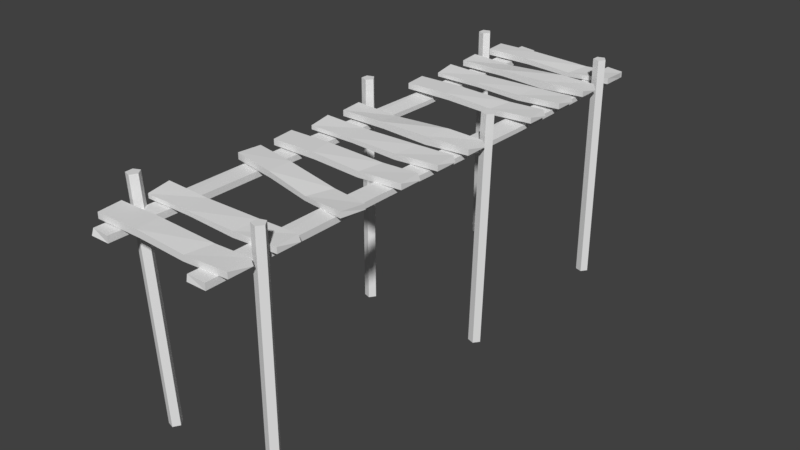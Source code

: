 # Source: jetty.blend  (saved by Blender 2.79.0; exported with 4.5.12 LTS)
import bpy
from mathutils import Matrix  # noqa: F401  (used for matrix-valued properties, if any)

bpy.ops.wm.read_factory_settings(use_empty=True)
scene = bpy.context.scene
scene.name = 'Scene'

# ---- collections
col_collection_1 = bpy.data.collections.new('Collection 1'); scene.collection.children.link(col_collection_1)

# ---- materials (node trees are filled in below, after node groups)
mat_lowpoly = bpy.data.materials.new('lowpoly')
mat_lowpoly.alpha_threshold = 0.0
mat_lowpoly.use_transparent_shadow = False
mat_lowpoly.roughness = 0.5

# ---- material node trees

# ---- world
world_world = bpy.data.worlds.new('World'); scene.world = world_world
world_world.color = (0.05088, 0.05088, 0.05088)
world_world.use_sun_shadow = False
world_world.sun_shadow_jitter_overblur = 0.0
world_world.cycles.sampling_method = 'MANUAL'

# ---- meshes
me_jetty1 = bpy.data.meshes.new('jetty1')
me_jetty1.from_pydata([(-1.201, -1.025, -0.7707), (-1.123, -1.025, -0.6635), (-1.236, -1.025, -0.6635), (-1.201, -1.025, -0.7707), (-1.201, 3.143, -0.7707), (-1.123, 3.143, -0.6635), (-1.123, -1.025, -0.6635), (-1.201, 3.143, -0.7707), (-1.236, 3.143, -0.6635), (-1.123, 3.143, -0.6635), (-1.327, -1.025, -0.7298), (-1.327, -1.025, -0.7298), (-1.327, 3.143, -0.7298), (-1.327, 3.143, -0.7298), (-1.327, -1.025, -0.5973), (-1.327, -1.025, -0.5973), (-1.327, 3.143, -0.5973), (-1.327, 3.143, -0.5973), (-1.201, -1.025, -0.5563), (-1.201, -1.025, -0.5563), (-1.201, 3.143, -0.5563), (-1.201, 3.143, -0.5563), (1.148, -1.024, -0.7643), (1.226, -1.026, -0.6576), (1.114, -1.023, -0.6569), (1.148, -1.024, -0.7643), (1.243, 3.143, -0.7769), (1.322, 3.142, -0.6701), (1.226, -1.026, -0.6576), (1.243, 3.143, -0.7769), (1.209, 3.144, -0.6695), (1.322, 3.142, -0.6701), (1.022, -1.021, -0.7226), (1.022, -1.021, -0.7226), (1.117, 3.146, -0.7352), (1.117, 3.146, -0.7352), (1.023, -1.021, -0.5901), (1.023, -1.021, -0.5901), (1.118, 3.146, -0.6027), (1.118, 3.146, -0.6027), (1.149, -1.024, -0.55), (1.149, -1.024, -0.55), (1.244, 3.144, -0.5625), (1.244, 3.144, -0.5625), (-1.201, -1.025, -4.068), (-1.123, -1.025, -3.961), (-1.236, -1.025, -3.961), (-1.201, -1.025, -4.068), (-1.201, 3.143, -4.068), (-1.123, 3.143, -3.961), (-1.123, -1.025, -3.961), (-1.201, 3.143, -4.068), (-1.236, 3.143, -3.961), (-1.123, 3.143, -3.961), (-1.327, -1.025, -4.028), (-1.327, -1.025, -4.028), (-1.327, 3.143, -4.028), (-1.327, 3.143, -4.028), (-1.327, -1.025, -3.895), (-1.327, -1.025, -3.895), (-1.327, 3.143, -3.895), (-1.327, 3.143, -3.895), (-1.201, -1.025, -3.854), (-1.201, -1.025, -3.854), (-1.201, 3.143, -3.854), (-1.201, 3.143, -3.854), (1.249, -1.025, -4.068), (1.327, -1.025, -3.961), (1.214, -1.025, -3.961), (1.249, -1.025, -4.068), (1.249, 3.143, -4.068), (1.327, 3.143, -3.961), (1.327, -1.025, -3.961), (1.249, 3.143, -4.068), (1.214, 3.143, -3.961), (1.327, 3.143, -3.961), (1.123, -1.025, -4.028), (1.123, -1.025, -4.028), (1.123, 3.143, -4.028), (1.123, 3.143, -4.028), (1.123, -1.025, -3.895), (1.123, -1.025, -3.895), (1.123, 3.143, -3.895), (1.123, 3.143, -3.895), (1.249, -1.025, -3.854), (1.249, -1.025, -3.854), (1.249, 3.143, -3.854), (1.249, 3.143, -3.854), (-0.9573, -1.011, 4.022), (-0.8777, -1.009, 4.128), (-0.9903, -1.015, 4.13), (-0.9573, -1.011, 4.022), (-1.159, 3.152, 4.113), (-1.08, 3.153, 4.218), (-0.8777, -1.009, 4.128), (-1.159, 3.152, 4.113), (-1.192, 3.148, 4.22), (-1.08, 3.153, 4.218), (-1.082, -1.018, 4.065), (-1.082, -1.018, 4.065), (-1.284, 3.145, 4.155), (-1.284, 3.145, 4.155), (-1.08, -1.021, 4.197), (-1.08, -1.021, 4.197), (-1.282, 3.142, 4.288), (-1.282, 3.142, 4.288), (-0.9537, -1.015, 4.236), (-0.9537, -1.015, 4.236), (-1.156, 3.147, 4.327), (-1.156, 3.147, 4.327), (1.249, -1.025, 4.07), (1.327, -1.025, 4.177), (1.214, -1.025, 4.177), (1.249, -1.025, 4.07), (1.249, 3.143, 4.07), (1.327, 3.143, 4.177), (1.327, -1.025, 4.177), (1.249, 3.143, 4.07), (1.214, 3.143, 4.177), (1.327, 3.143, 4.177), (1.123, -1.025, 4.111), (1.123, -1.025, 4.111), (1.123, 3.143, 4.111), (1.123, 3.143, 4.111), (1.123, -1.025, 4.243), (1.123, -1.025, 4.243), (1.123, 3.143, 4.243), (1.123, 3.143, 4.243), (1.249, -1.025, 4.284), (1.249, -1.025, 4.284), (1.249, 3.143, 4.284), (1.249, 3.143, 4.284), (-0.7808, 2.473, -1.707), (-0.7808, 2.516, -4.967), (-0.7808, 2.62, -4.967), (-0.7808, 2.55, -1.793), (-1.13, 2.516, -4.967), (-1.113, 2.62, -5.034), (-1.13, 2.516, 1.877), (-1.13, 2.516, 5.034), (-1.13, 2.62, 4.997), (-1.13, 2.623, 2.072), (-0.7808, 2.516, 5.034), (-0.7808, 2.631, 5.034), (-1.13, 2.58, -2.207), (-0.7808, 2.516, 1.621), (-0.7808, 2.618, 1.816), (-1.13, 2.492, -2.121), (1.127, 2.473, -1.707), (1.127, 2.516, -4.967), (1.127, 2.62, -4.967), (1.127, 2.55, -1.793), (0.7782, 2.516, -4.967), (0.7947, 2.62, -5.034), (0.7782, 2.516, 1.877), (0.7782, 2.516, 5.034), (0.7782, 2.62, 5.016), (0.7782, 2.623, 2.072), (1.127, 2.516, 5.034), (1.127, 2.631, 5.034), (0.7782, 2.58, -2.207), (1.127, 2.516, 1.621), (1.127, 2.618, 1.816), (0.7782, 2.492, -2.121), (0.4636, 2.597, -4.163), (1.296, 2.641, -4.163), (1.296, 2.745, -4.163), (0.4856, 2.674, -4.163), (1.296, 2.641, -4.595), (1.313, 2.745, -4.574), (-0.4516, 2.641, -4.595), (-1.258, 2.641, -4.595), (-1.305, 2.745, -4.595), (-0.5015, 2.747, -4.595), (-1.258, 2.641, -4.163), (-1.258, 2.756, -4.163), (0.5912, 2.704, -4.595), (-0.3862, 2.641, -4.163), (-0.436, 2.742, -4.163), (0.5692, 2.617, -4.595), (0.4636, 2.597, -3.328), (1.296, 2.641, -3.328), (1.296, 2.745, -3.328), (0.4856, 2.745, -3.328), (1.296, 2.641, -3.76), (1.249, 2.745, -3.76), (-0.4516, 2.591, -3.76), (-1.258, 2.641, -3.76), (-1.305, 2.745, -3.76), (-0.5015, 2.705, -3.76), (-1.258, 2.641, -3.328), (-1.258, 2.745, -3.328), (0.5912, 2.765, -3.76), (-0.3862, 2.641, -3.328), (-0.436, 2.754, -3.328), (0.5692, 2.661, -3.76), (0.4636, 2.597, -2.578), (1.296, 2.641, -2.578), (1.296, 2.745, -2.578), (0.4856, 2.701, -2.578), (1.296, 2.641, -3.01), (1.249, 2.745, -3.01), (-0.4516, 2.641, -3.01), (-1.258, 2.641, -3.01), (-1.305, 2.745, -3.01), (-0.5015, 2.716, -3.01), (-1.258, 2.641, -2.578), (-1.258, 2.71, -2.578), (0.5912, 2.73, -3.01), (-0.3862, 2.641, -2.578), (-0.436, 2.711, -2.578), (0.5692, 2.617, -3.01), (0.4636, 2.597, -1.743), (1.296, 2.641, -1.743), (1.296, 2.745, -1.743), (0.4856, 2.701, -1.743), (1.296, 2.641, -2.175), (1.249, 2.745, -2.175), (-0.4516, 2.641, -2.175), (-1.258, 2.641, -2.175), (-1.305, 2.745, -2.175), (-0.5015, 2.754, -2.175), (-1.258, 2.641, -1.743), (-1.258, 2.745, -1.743), (0.5912, 2.72, -2.175), (-0.3862, 2.641, -1.743), (-0.436, 2.754, -1.743), (0.5692, 2.617, -2.175), (0.4636, 2.597, 3.979), (1.296, 2.641, 3.979), (1.296, 2.745, 3.979), (0.4856, 2.701, 3.979), (1.296, 2.641, 3.547), (1.249, 2.745, 3.547), (-0.4516, 2.641, 3.547), (-1.258, 2.641, 3.547), (-1.305, 2.745, 3.547), (-0.5015, 2.716, 3.547), (-1.258, 2.641, 3.979), (-1.258, 2.71, 3.979), (0.5912, 2.73, 3.547), (-0.3862, 2.641, 3.979), (-0.436, 2.711, 3.979), (0.5692, 2.617, 3.547), (0.4636, 2.597, -0.05801), (1.296, 2.641, -0.05801), (1.296, 2.745, -0.05801), (0.4856, 2.745, -0.05801), (1.296, 2.641, -0.4898), (1.249, 2.745, -0.4898), (-0.4516, 2.591, -0.4898), (-1.258, 2.641, -0.4898), (-1.305, 2.745, -0.4898), (-0.5015, 2.705, -0.4898), (-1.258, 2.641, -0.05801), (-1.258, 2.745, -0.05801), (0.5912, 2.765, -0.4898), (-0.3862, 2.641, -0.05801), (-0.436, 2.754, -0.05801), (0.5692, 2.661, -0.4898), (0.4636, 2.597, 0.6917), (1.296, 2.641, 0.6917), (1.296, 2.745, 0.6917), (0.4856, 2.701, 0.6917), (1.296, 2.641, 0.2599), (1.249, 2.745, 0.2599), (-0.4516, 2.641, 0.2599), (-1.258, 2.641, 0.2599), (-1.305, 2.745, 0.2599), (-0.5015, 2.716, 0.2599), (-1.258, 2.641, 0.6917), (-1.258, 2.71, 0.6917), (0.5912, 2.73, 0.2599), (-0.3862, 2.641, 0.6917), (-0.436, 2.711, 0.6917), (0.5692, 2.617, 0.2599), (0.4636, 2.597, 1.527), (1.296, 2.641, 1.527), (1.296, 2.745, 1.527), (0.4856, 2.701, 1.527), (1.296, 2.641, 1.095), (1.249, 2.745, 1.095), (-0.4516, 2.641, 1.095), (-1.258, 2.641, 1.095), (-1.305, 2.745, 1.095), (-0.5015, 2.754, 1.095), (-1.258, 2.641, 1.527), (-1.258, 2.745, 1.527), (0.5912, 2.72, 1.095), (-0.3862, 2.641, 1.527), (-0.436, 2.754, 1.527), (0.5692, 2.617, 1.095), (0.4151, 2.597, 2.577), (1.233, 2.641, 2.733), (1.233, 2.745, 2.733), (0.4367, 2.674, 2.581), (1.314, 2.641, 2.309), (1.327, 2.745, 2.332), (-0.4032, 2.641, 1.982), (-1.195, 2.641, 1.831), (-1.242, 2.745, 1.822), (-0.4521, 2.747, 1.973), (-1.276, 2.641, 2.255), (-1.276, 2.756, 2.255), (0.6212, 2.704, 2.177), (-0.4197, 2.641, 2.418), (-0.4686, 2.742, 2.409), (0.5996, 2.617, 2.173), (0.4636, 2.597, 4.814), (1.296, 2.641, 4.814), (1.296, 2.745, 4.814), (0.4856, 2.701, 4.814), (1.296, 2.641, 4.383), (1.249, 2.745, 4.383), (-0.4516, 2.641, 4.383), (-1.258, 2.641, 4.383), (-1.305, 2.745, 4.383), (-0.5015, 2.754, 4.383), (-1.258, 2.641, 4.814), (-1.258, 2.745, 4.814), (0.5912, 2.72, 4.383), (-0.3862, 2.641, 4.814), (-0.436, 2.754, 4.814), (0.5692, 2.617, 4.383)], [], [(0, 1, 2), (3, 4, 5, 6), (7, 8, 9), (10, 0, 2), (11, 12, 4, 3), (13, 8, 7), (14, 10, 2), (15, 16, 12, 11), (17, 8, 13), (18, 14, 2), (19, 20, 16, 15), (21, 8, 17), (1, 18, 2), (6, 5, 20, 19), (9, 8, 21), (22, 23, 24), (25, 26, 27, 28), (29, 30, 31), (32, 22, 24), (33, 34, 26, 25), (35, 30, 29), (36, 32, 24), (37, 38, 34, 33), (39, 30, 35), (40, 36, 24), (41, 42, 38, 37), (43, 30, 39), (23, 40, 24), (28, 27, 42, 41), (31, 30, 43), (44, 45, 46), (47, 48, 49, 50), (51, 52, 53), (54, 44, 46), (55, 56, 48, 47), (57, 52, 51), (58, 54, 46), (59, 60, 56, 55), (61, 52, 57), (62, 58, 46), (63, 64, 60, 59), (65, 52, 61), (45, 62, 46), (50, 49, 64, 63), (53, 52, 65), (66, 67, 68), (69, 70, 71, 72), (73, 74, 75), (76, 66, 68), (77, 78, 70, 69), (79, 74, 73), (80, 76, 68), (81, 82, 78, 77), (83, 74, 79), (84, 80, 68), (85, 86, 82, 81), (87, 74, 83), (67, 84, 68), (72, 71, 86, 85), (75, 74, 87), (88, 89, 90), (91, 92, 93, 94), (95, 96, 97), (98, 88, 90), (99, 100, 92, 91), (101, 96, 95), (102, 98, 90), (103, 104, 100, 99), (105, 96, 101), (106, 102, 90), (107, 108, 104, 103), (109, 96, 105), (89, 106, 90), (94, 93, 108, 107), (97, 96, 109), (110, 111, 112), (113, 114, 115, 116), (117, 118, 119), (120, 110, 112), (121, 122, 114, 113), (123, 118, 117), (124, 120, 112), (125, 126, 122, 121), (127, 118, 123), (128, 124, 112), (129, 130, 126, 125), (131, 118, 127), (111, 128, 112), (116, 115, 130, 129), (119, 118, 131), (132, 133, 134, 135), (136, 137, 134, 133), (138, 139, 140, 141), (142, 143, 140, 139), (135, 134, 137, 144), (138, 145, 142, 139), (146, 143, 142, 145), (141, 144, 147, 138), (141, 140, 143, 146), (138, 147, 132, 145), (135, 146, 145, 132), (144, 141, 146, 135), (144, 137, 136, 147), (147, 136, 133, 132), (148, 149, 150, 151), (152, 153, 150, 149), (154, 155, 156, 157), (158, 159, 156, 155), (151, 150, 153, 160), (154, 161, 158, 155), (162, 159, 158, 161), (157, 160, 163, 154), (157, 156, 159, 162), (154, 163, 148, 161), (151, 162, 161, 148), (160, 157, 162, 151), (160, 153, 152, 163), (163, 152, 149, 148), (164, 165, 166, 167), (168, 169, 166, 165), (170, 171, 172, 173), (174, 175, 172, 171), (167, 166, 169, 176), (170, 177, 174, 171), (178, 175, 174, 177), (173, 176, 179, 170), (173, 172, 175, 178), (170, 179, 164, 177), (167, 178, 177, 164), (176, 173, 178, 167), (176, 169, 168, 179), (179, 168, 165, 164), (180, 181, 182, 183), (184, 185, 182, 181), (186, 187, 188, 189), (190, 191, 188, 187), (183, 182, 185, 192), (186, 193, 190, 187), (194, 191, 190, 193), (189, 192, 195, 186), (189, 188, 191, 194), (186, 195, 180, 193), (183, 194, 193, 180), (192, 189, 194, 183), (192, 185, 184, 195), (195, 184, 181, 180), (196, 197, 198, 199), (200, 201, 198, 197), (202, 203, 204, 205), (206, 207, 204, 203), (199, 198, 201, 208), (202, 209, 206, 203), (210, 207, 206, 209), (205, 208, 211, 202), (205, 204, 207, 210), (202, 211, 196, 209), (199, 210, 209, 196), (208, 205, 210, 199), (208, 201, 200, 211), (211, 200, 197, 196), (212, 213, 214, 215), (216, 217, 214, 213), (218, 219, 220, 221), (222, 223, 220, 219), (215, 214, 217, 224), (218, 225, 222, 219), (226, 223, 222, 225), (221, 224, 227, 218), (221, 220, 223, 226), (218, 227, 212, 225), (215, 226, 225, 212), (224, 221, 226, 215), (224, 217, 216, 227), (227, 216, 213, 212), (228, 229, 230, 231), (232, 233, 230, 229), (234, 235, 236, 237), (238, 239, 236, 235), (231, 230, 233, 240), (234, 241, 238, 235), (242, 239, 238, 241), (237, 240, 243, 234), (237, 236, 239, 242), (234, 243, 228, 241), (231, 242, 241, 228), (240, 237, 242, 231), (240, 233, 232, 243), (243, 232, 229, 228), (244, 245, 246, 247), (248, 249, 246, 245), (250, 251, 252, 253), (254, 255, 252, 251), (247, 246, 249, 256), (250, 257, 254, 251), (258, 255, 254, 257), (253, 256, 259, 250), (253, 252, 255, 258), (250, 259, 244, 257), (247, 258, 257, 244), (256, 253, 258, 247), (256, 249, 248, 259), (259, 248, 245, 244), (260, 261, 262, 263), (264, 265, 262, 261), (266, 267, 268, 269), (270, 271, 268, 267), (263, 262, 265, 272), (266, 273, 270, 267), (274, 271, 270, 273), (269, 272, 275, 266), (269, 268, 271, 274), (266, 275, 260, 273), (263, 274, 273, 260), (272, 269, 274, 263), (272, 265, 264, 275), (275, 264, 261, 260), (276, 277, 278, 279), (280, 281, 278, 277), (282, 283, 284, 285), (286, 287, 284, 283), (279, 278, 281, 288), (282, 289, 286, 283), (290, 287, 286, 289), (285, 288, 291, 282), (285, 284, 287, 290), (282, 291, 276, 289), (279, 290, 289, 276), (288, 285, 290, 279), (288, 281, 280, 291), (291, 280, 277, 276), (292, 293, 294, 295), (296, 297, 294, 293), (298, 299, 300, 301), (302, 303, 300, 299), (295, 294, 297, 304), (298, 305, 302, 299), (306, 303, 302, 305), (301, 304, 307, 298), (301, 300, 303, 306), (298, 307, 292, 305), (295, 306, 305, 292), (304, 301, 306, 295), (304, 297, 296, 307), (307, 296, 293, 292), (308, 309, 310, 311), (312, 313, 310, 309), (314, 315, 316, 317), (318, 319, 316, 315), (311, 310, 313, 320), (314, 321, 318, 315), (322, 319, 318, 321), (317, 320, 323, 314), (317, 316, 319, 322), (314, 323, 308, 321), (311, 322, 321, 308), (320, 317, 322, 311), (320, 313, 312, 323), (323, 312, 309, 308)])
_uv = me_jetty1.uv_layers.new(name='UVMap')
_uv.uv.foreach_set('vector', [0.3881, 0.1838, 0.4353, 0.1189, 0.367, 0.1189, 0.1437, 0.193, 0.1437, 0.193, 0.1908, 0.1281, 0.1908, 0.1281, 0.3881, 0.1838, 0.367, 0.1189, 0.4353, 0.1189, 0.3118, 0.159, 0.3881, 0.1838, 0.367, 0.1189, 0.06734, 0.1682, 0.06734, 0.1682, 0.1437, 0.193, 0.1437, 0.193, 0.3118, 0.159, 0.367, 0.1189, 0.3881, 0.1838, 0.3118, 0.07878, 0.3118, 0.159, 0.367, 0.1189, 0.06734, 0.08798, 0.06734, 0.08798, 0.06734, 0.1682, 0.06734, 0.1682, 0.3118, 0.07878, 0.367, 0.1189, 0.3118, 0.159, 0.3881, 0.05398, 0.3118, 0.07878, 0.367, 0.1189, 0.1437, 0.06318, 0.1437, 0.06318, 0.06734, 0.08798, 0.06734, 0.08798, 0.3881, 0.05398, 0.367, 0.1189, 0.3118, 0.07878, 0.4353, 0.1189, 0.3881, 0.05398, 0.367, 0.1189, 0.1908, 0.1281, 0.1908, 0.1281, 0.1437, 0.06318, 0.1437, 0.06318, 0.4353, 0.1189, 0.367, 0.1189, 0.3881, 0.05398, 0.3881, 0.1838, 0.4353, 0.1189, 0.367, 0.1189, 0.1437, 0.193, 0.1437, 0.193, 0.1908, 0.1281, 0.1908, 0.1281, 0.3881, 0.1838, 0.367, 0.1189, 0.4353, 0.1189, 0.3118, 0.159, 0.3881, 0.1838, 0.367, 0.1189, 0.06734, 0.1682, 0.06734, 0.1682, 0.1437, 0.193, 0.1437, 0.193, 0.3118, 0.159, 0.367, 0.1189, 0.3881, 0.1838, 0.3118, 0.07878, 0.3118, 0.159, 0.367, 0.1189, 0.06734, 0.08798, 0.06734, 0.08798, 0.06734, 0.1682, 0.06734, 0.1682, 0.3118, 0.07878, 0.367, 0.1189, 0.3118, 0.159, 0.3881, 0.05398, 0.3118, 0.07878, 0.367, 0.1189, 0.1437, 0.06318, 0.1437, 0.06318, 0.06734, 0.08798, 0.06734, 0.08798, 0.3881, 0.05398, 0.367, 0.1189, 0.3118, 0.07878, 0.4353, 0.1189, 0.3881, 0.05398, 0.367, 0.1189, 0.1908, 0.1281, 0.1908, 0.1281, 0.1437, 0.06318, 0.1437, 0.06318, 0.4353, 0.1189, 0.367, 0.1189, 0.3881, 0.05398, 0.3881, 0.1838, 0.4353, 0.1189, 0.367, 0.1189, 0.1437, 0.193, 0.1437, 0.193, 0.1908, 0.1281, 0.1908, 0.1281, 0.3881, 0.1838, 0.367, 0.1189, 0.4353, 0.1189, 0.3118, 0.159, 0.3881, 0.1838, 0.367, 0.1189, 0.06734, 0.1682, 0.06734, 0.1682, 0.1437, 0.193, 0.1437, 0.193, 0.3118, 0.159, 0.367, 0.1189, 0.3881, 0.1838, 0.3118, 0.07878, 0.3118, 0.159, 0.367, 0.1189, 0.06734, 0.08798, 0.06734, 0.08798, 0.06734, 0.1682, 0.06734, 0.1682, 0.3118, 0.07878, 0.367, 0.1189, 0.3118, 0.159, 0.3881, 0.05398, 0.3118, 0.07878, 0.367, 0.1189, 0.1437, 0.06318, 0.1437, 0.06318, 0.06734, 0.08798, 0.06734, 0.08798, 0.3881, 0.05398, 0.367, 0.1189, 0.3118, 0.07878, 0.4353, 0.1189, 0.3881, 0.05398, 0.367, 0.1189, 0.1908, 0.1281, 0.1908, 0.1281, 0.1437, 0.06318, 0.1437, 0.06318, 0.4353, 0.1189, 0.367, 0.1189, 0.3881, 0.05398, 0.3881, 0.1838, 0.4353, 0.1189, 0.367, 0.1189, 0.1437, 0.193, 0.1437, 0.193, 0.1908, 0.1281, 0.1908, 0.1281, 0.3881, 0.1838, 0.367, 0.1189, 0.4353, 0.1189, 0.3118, 0.159, 0.3881, 0.1838, 0.367, 0.1189, 0.06734, 0.1682, 0.06734, 0.1682, 0.1437, 0.193, 0.1437, 0.193, 0.3118, 0.159, 0.367, 0.1189, 0.3881, 0.1838, 0.3118, 0.07878, 0.3118, 0.159, 0.367, 0.1189, 0.06734, 0.08798, 0.06734, 0.08798, 0.06734, 0.1682, 0.06734, 0.1682, 0.3118, 0.07878, 0.367, 0.1189, 0.3118, 0.159, 0.3881, 0.05398, 0.3118, 0.07878, 0.367, 0.1189, 0.1437, 0.06318, 0.1437, 0.06318, 0.06734, 0.08798, 0.06734, 0.08798, 0.3881, 0.05398, 0.367, 0.1189, 0.3118, 0.07878, 0.4353, 0.1189, 0.3881, 0.05398, 0.367, 0.1189, 0.1908, 0.1281, 0.1908, 0.1281, 0.1437, 0.06318, 0.1437, 0.06318, 0.4353, 0.1189, 0.367, 0.1189, 0.3881, 0.05398, 0.3881, 0.1838, 0.4353, 0.1189, 0.367, 0.1189, 0.1437, 0.193, 0.1437, 0.193, 0.1908, 0.1281, 0.1908, 0.1281, 0.3881, 0.1838, 0.367, 0.1189, 0.4353, 0.1189, 0.3118, 0.159, 0.3881, 0.1838, 0.367, 0.1189, 0.06734, 0.1682, 0.06734, 0.1682, 0.1437, 0.193, 0.1437, 0.193, 0.3118, 0.159, 0.367, 0.1189, 0.3881, 0.1838, 0.3118, 0.07878, 0.3118, 0.159, 0.367, 0.1189, 0.06734, 0.08798, 0.06734, 0.08798, 0.06734, 0.1682, 0.06734, 0.1682, 0.3118, 0.07878, 0.367, 0.1189, 0.3118, 0.159, 0.3881, 0.05398, 0.3118, 0.07878, 0.367, 0.1189, 0.1437, 0.06318, 0.1437, 0.06318, 0.06734, 0.08798, 0.06734, 0.08798, 0.3881, 0.05398, 0.367, 0.1189, 0.3118, 0.07878, 0.4353, 0.1189, 0.3881, 0.05398, 0.367, 0.1189, 0.1908, 0.1281, 0.1908, 0.1281, 0.1437, 0.06318, 0.1437, 0.06318, 0.4353, 0.1189, 0.367, 0.1189, 0.3881, 0.05398, 0.3881, 0.1838, 0.4353, 0.1189, 0.367, 0.1189, 0.1437, 0.193, 0.1437, 0.193, 0.1908, 0.1281, 0.1908, 0.1281, 0.3881, 0.1838, 0.367, 0.1189, 0.4353, 0.1189, 0.3118, 0.159, 0.3881, 0.1838, 0.367, 0.1189, 0.06734, 0.1682, 0.06734, 0.1682, 0.1437, 0.193, 0.1437, 0.193, 0.3118, 0.159, 0.367, 0.1189, 0.3881, 0.1838, 0.3118, 0.07878, 0.3118, 0.159, 0.367, 0.1189, 0.06734, 0.08798, 0.06734, 0.08798, 0.06734, 0.1682, 0.06734, 0.1682, 0.3118, 0.07878, 0.367, 0.1189, 0.3118, 0.159, 0.3881, 0.05398, 0.3118, 0.07878, 0.367, 0.1189, 0.1437, 0.06318, 0.1437, 0.06318, 0.06734, 0.08798, 0.06734, 0.08798, 0.3881, 0.05398, 0.367, 0.1189, 0.3118, 0.07878, 0.4353, 0.1189, 0.3881, 0.05398, 0.367, 0.1189, 0.1908, 0.1281, 0.1908, 0.1281, 0.1437, 0.06318, 0.1437, 0.06318, 0.4353, 0.1189, 0.367, 0.1189, 0.3881, 0.05398, 0.05891, 0.1084, 0.05891, 0.1114, 0.05891, 0.1183, 0.05891, 0.1136, 0.3192, 0.1275, 0.32, 0.1312, 0.3349, 0.1312, 0.3349, 0.1275, 0.02996, 0.1114, 0.02996, 0.1114, 0.02996, 0.1183, 0.02996, 0.1185, 0.3349, 0.1275, 0.3349, 0.1317, 0.3192, 0.1312, 0.3192, 0.1275, 0.05891, 0.1136, 0.05891, 0.1183, 0.03133, 0.1183, 0.02996, 0.1156, 0.02996, 0.1114, 0.05891, 0.1114, 0.05891, 0.1114, 0.02996, 0.1114, 0.05891, 0.1182, 0.05891, 0.1191, 0.05891, 0.1114, 0.05891, 0.1114, 0.02996, 0.1185, 0.02996, 0.1156, 0.02996, 0.1098, 0.02996, 0.1114, 0.02996, 0.1185, 0.02996, 0.1183, 0.05891, 0.1191, 0.05891, 0.1182, 0.02996, 0.1114, 0.02996, 0.1098, 0.05891, 0.1084, 0.05891, 0.1114, 0.05891, 0.1136, 0.05891, 0.1182, 0.05891, 0.1114, 0.05891, 0.1084, 0.02996, 0.1156, 0.02996, 0.1185, 0.05891, 0.1182, 0.05891, 0.1136, 0.02996, 0.1156, 0.03133, 0.1183, 0.02996, 0.1114, 0.02996, 0.1098, 0.02996, 0.1098, 0.02996, 0.1114, 0.05891, 0.1114, 0.05891, 0.1084, 0.2173, 0.1084, 0.2173, 0.1114, 0.2173, 0.1183, 0.2173, 0.1136, 0.4052, 0.1275, 0.4059, 0.1312, 0.4209, 0.1312, 0.4209, 0.1275, 0.1883, 0.1114, 0.1883, 0.1114, 0.1883, 0.1183, 0.1883, 0.1185, 0.4209, 0.1275, 0.4209, 0.1317, 0.4052, 0.1312, 0.4052, 0.1275, 0.2173, 0.1136, 0.2173, 0.1183, 0.1897, 0.1183, 0.1883, 0.1156, 0.1883, 0.1114, 0.2173, 0.1114, 0.2173, 0.1114, 0.1883, 0.1114, 0.2173, 0.1182, 0.2173, 0.1191, 0.2173, 0.1114, 0.2173, 0.1114, 0.1883, 0.1185, 0.1883, 0.1156, 0.1883, 0.1098, 0.1883, 0.1114, 0.1883, 0.1185, 0.1883, 0.1183, 0.2173, 0.1191, 0.2173, 0.1182, 0.1883, 0.1114, 0.1883, 0.1098, 0.2173, 0.1084, 0.2173, 0.1114, 0.2173, 0.1136, 0.2173, 0.1182, 0.2173, 0.1114, 0.2173, 0.1084, 0.1883, 0.1156, 0.1883, 0.1185, 0.2173, 0.1182, 0.2173, 0.1136, 0.1883, 0.1156, 0.1897, 0.1183, 0.1883, 0.1114, 0.1883, 0.1098, 0.1883, 0.1098, 0.1883, 0.1114, 0.2173, 0.1114, 0.2173, 0.1084, 0.1622, 0.1168, 0.2313, 0.1197, 0.2313, 0.1267, 0.164, 0.122, 0.4285, 0.132, 0.4293, 0.1358, 0.4285, 0.1358, 0.4285, 0.132, 0.08624, 0.1197, 0.01931, 0.1197, 0.01537, 0.1267, 0.0821, 0.1268, 0.3134, 0.132, 0.3134, 0.1362, 0.3113, 0.1358, 0.3134, 0.132, 0.164, 0.122, 0.2313, 0.1267, 0.2327, 0.1267, 0.1728, 0.124, 0.08624, 0.1197, 0.09167, 0.1197, 0.01931, 0.1197, 0.01931, 0.1197, 0.08753, 0.1265, 0.01931, 0.1274, 0.01931, 0.1197, 0.09167, 0.1197, 0.0821, 0.1268, 0.1728, 0.124, 0.171, 0.1181, 0.08624, 0.1197, 0.0821, 0.1268, 0.01537, 0.1267, 0.01931, 0.1274, 0.08753, 0.1265, 0.08624, 0.1197, 0.171, 0.1181, 0.1622, 0.1168, 0.09167, 0.1197, 0.164, 0.122, 0.08753, 0.1265, 0.09167, 0.1197, 0.1622, 0.1168, 0.1728, 0.124, 0.0821, 0.1268, 0.08753, 0.1265, 0.164, 0.122, 0.1728, 0.124, 0.2327, 0.1267, 0.2313, 0.1197, 0.171, 0.1181, 0.171, 0.1181, 0.2313, 0.1197, 0.2313, 0.1197, 0.1622, 0.1168, 0.1622, 0.1168, 0.2313, 0.1197, 0.2313, 0.1267, 0.164, 0.1267, 0.4285, 0.132, 0.4264, 0.1358, 0.4285, 0.1358, 0.4285, 0.132, 0.08624, 0.1164, 0.01931, 0.1197, 0.01537, 0.1267, 0.0821, 0.124, 0.3134, 0.132, 0.3134, 0.1358, 0.3113, 0.1358, 0.3134, 0.132, 0.164, 0.1267, 0.2313, 0.1267, 0.2274, 0.1267, 0.1728, 0.128, 0.08624, 0.1164, 0.09167, 0.1197, 0.01931, 0.1197, 0.01931, 0.1197, 0.08753, 0.1273, 0.01931, 0.1267, 0.01931, 0.1197, 0.09167, 0.1197, 0.0821, 0.124, 0.1728, 0.128, 0.171, 0.1211, 0.08624, 0.1164, 0.0821, 0.124, 0.01537, 0.1267, 0.01931, 0.1267, 0.08753, 0.1273, 0.08624, 0.1164, 0.171, 0.1211, 0.1622, 0.1168, 0.09167, 0.1197, 0.164, 0.1267, 0.08753, 0.1273, 0.09167, 0.1197, 0.1622, 0.1168, 0.1728, 0.128, 0.0821, 0.124, 0.08753, 0.1273, 0.164, 0.1267, 0.1728, 0.128, 0.2274, 0.1267, 0.2313, 0.1197, 0.171, 0.1211, 0.171, 0.1211, 0.2313, 0.1197, 0.2313, 0.1197, 0.1622, 0.1168, 0.1622, 0.1168, 0.2313, 0.1197, 0.2313, 0.1267, 0.164, 0.1237, 0.4285, 0.132, 0.4264, 0.1358, 0.4285, 0.1358, 0.4285, 0.132, 0.08624, 0.1197, 0.01931, 0.1197, 0.01537, 0.1267, 0.0821, 0.1248, 0.3134, 0.132, 0.3134, 0.1345, 0.3113, 0.1358, 0.3134, 0.132, 0.164, 0.1237, 0.2313, 0.1267, 0.2274, 0.1267, 0.1728, 0.1257, 0.08624, 0.1197, 0.09167, 0.1197, 0.01931, 0.1197, 0.01931, 0.1197, 0.08753, 0.1244, 0.01931, 0.1244, 0.01931, 0.1197, 0.09167, 0.1197, 0.0821, 0.1248, 0.1728, 0.1257, 0.171, 0.1181, 0.08624, 0.1197, 0.0821, 0.1248, 0.01537, 0.1267, 0.01931, 0.1244, 0.08753, 0.1244, 0.08624, 0.1197, 0.171, 0.1181, 0.1622, 0.1168, 0.09167, 0.1197, 0.164, 0.1237, 0.08753, 0.1244, 0.09167, 0.1197, 0.1622, 0.1168, 0.1728, 0.1257, 0.0821, 0.1248, 0.08753, 0.1244, 0.164, 0.1237, 0.1728, 0.1257, 0.2274, 0.1267, 0.2313, 0.1197, 0.171, 0.1181, 0.171, 0.1181, 0.2313, 0.1197, 0.2313, 0.1197, 0.1622, 0.1168, 0.1622, 0.1168, 0.2313, 0.1197, 0.2313, 0.1267, 0.164, 0.1237, 0.4285, 0.132, 0.4264, 0.1358, 0.4285, 0.1358, 0.4285, 0.132, 0.08624, 0.1197, 0.01931, 0.1197, 0.01537, 0.1267, 0.0821, 0.1273, 0.3134, 0.132, 0.3134, 0.1358, 0.3113, 0.1358, 0.3134, 0.132, 0.164, 0.1237, 0.2313, 0.1267, 0.2274, 0.1267, 0.1728, 0.125, 0.08624, 0.1197, 0.09167, 0.1197, 0.01931, 0.1197, 0.01931, 0.1197, 0.08753, 0.1273, 0.01931, 0.1267, 0.01931, 0.1197, 0.09167, 0.1197, 0.0821, 0.1273, 0.1728, 0.125, 0.171, 0.1181, 0.08624, 0.1197, 0.0821, 0.1273, 0.01537, 0.1267, 0.01931, 0.1267, 0.08753, 0.1273, 0.08624, 0.1197, 0.171, 0.1181, 0.1622, 0.1168, 0.09167, 0.1197, 0.164, 0.1237, 0.08753, 0.1273, 0.09167, 0.1197, 0.1622, 0.1168, 0.1728, 0.125, 0.0821, 0.1273, 0.08753, 0.1273, 0.164, 0.1237, 0.1728, 0.125, 0.2274, 0.1267, 0.2313, 0.1197, 0.171, 0.1181, 0.171, 0.1181, 0.2313, 0.1197, 0.2313, 0.1197, 0.1622, 0.1168, 0.1622, 0.1168, 0.2313, 0.1197, 0.2313, 0.1267, 0.164, 0.1237, 0.4285, 0.132, 0.4264, 0.1358, 0.4285, 0.1358, 0.4285, 0.132, 0.08624, 0.1197, 0.01931, 0.1197, 0.01537, 0.1267, 0.0821, 0.1248, 0.3134, 0.132, 0.3134, 0.1345, 0.3113, 0.1358, 0.3134, 0.132, 0.164, 0.1237, 0.2313, 0.1267, 0.2274, 0.1267, 0.1728, 0.1257, 0.08624, 0.1197, 0.09167, 0.1197, 0.01931, 0.1197, 0.01931, 0.1197, 0.08753, 0.1244, 0.01931, 0.1244, 0.01931, 0.1197, 0.09167, 0.1197, 0.0821, 0.1248, 0.1728, 0.1257, 0.171, 0.1181, 0.08624, 0.1197, 0.0821, 0.1248, 0.01537, 0.1267, 0.01931, 0.1244, 0.08753, 0.1244, 0.08624, 0.1197, 0.171, 0.1181, 0.1622, 0.1168, 0.09167, 0.1197, 0.164, 0.1237, 0.08753, 0.1244, 0.09167, 0.1197, 0.1622, 0.1168, 0.1728, 0.1257, 0.0821, 0.1248, 0.08753, 0.1244, 0.164, 0.1237, 0.1728, 0.1257, 0.2274, 0.1267, 0.2313, 0.1197, 0.171, 0.1181, 0.171, 0.1181, 0.2313, 0.1197, 0.2313, 0.1197, 0.1622, 0.1168, 0.1622, 0.1168, 0.2313, 0.1197, 0.2313, 0.1267, 0.164, 0.1267, 0.4285, 0.132, 0.4264, 0.1358, 0.4285, 0.1358, 0.4285, 0.132, 0.08624, 0.1164, 0.01931, 0.1197, 0.01537, 0.1267, 0.0821, 0.124, 0.3134, 0.132, 0.3134, 0.1358, 0.3113, 0.1358, 0.3134, 0.132, 0.164, 0.1267, 0.2313, 0.1267, 0.2274, 0.1267, 0.1728, 0.128, 0.08624, 0.1164, 0.09167, 0.1197, 0.01931, 0.1197, 0.01931, 0.1197, 0.08753, 0.1273, 0.01931, 0.1267, 0.01931, 0.1197, 0.09167, 0.1197, 0.0821, 0.124, 0.1728, 0.128, 0.171, 0.1211, 0.08624, 0.1164, 0.0821, 0.124, 0.01537, 0.1267, 0.01931, 0.1267, 0.08753, 0.1273, 0.08624, 0.1164, 0.171, 0.1211, 0.1622, 0.1168, 0.09167, 0.1197, 0.164, 0.1267, 0.08753, 0.1273, 0.09167, 0.1197, 0.1622, 0.1168, 0.1728, 0.128, 0.0821, 0.124, 0.08753, 0.1273, 0.164, 0.1267, 0.1728, 0.128, 0.2274, 0.1267, 0.2313, 0.1197, 0.171, 0.1211, 0.171, 0.1211, 0.2313, 0.1197, 0.2313, 0.1197, 0.1622, 0.1168, 0.1622, 0.1168, 0.2313, 0.1197, 0.2313, 0.1267, 0.164, 0.1237, 0.4285, 0.132, 0.4264, 0.1358, 0.4285, 0.1358, 0.4285, 0.132, 0.08624, 0.1197, 0.01931, 0.1197, 0.01537, 0.1267, 0.0821, 0.1248, 0.3134, 0.132, 0.3134, 0.1345, 0.3113, 0.1358, 0.3134, 0.132, 0.164, 0.1237, 0.2313, 0.1267, 0.2274, 0.1267, 0.1728, 0.1257, 0.08624, 0.1197, 0.09167, 0.1197, 0.01931, 0.1197, 0.01931, 0.1197, 0.08753, 0.1244, 0.01931, 0.1244, 0.01931, 0.1197, 0.09167, 0.1197, 0.0821, 0.1248, 0.1728, 0.1257, 0.171, 0.1181, 0.08624, 0.1197, 0.0821, 0.1248, 0.01537, 0.1267, 0.01931, 0.1244, 0.08753, 0.1244, 0.08624, 0.1197, 0.171, 0.1181, 0.1622, 0.1168, 0.09167, 0.1197, 0.164, 0.1237, 0.08753, 0.1244, 0.09167, 0.1197, 0.1622, 0.1168, 0.1728, 0.1257, 0.0821, 0.1248, 0.08753, 0.1244, 0.164, 0.1237, 0.1728, 0.1257, 0.2274, 0.1267, 0.2313, 0.1197, 0.171, 0.1181, 0.171, 0.1181, 0.2313, 0.1197, 0.2313, 0.1197, 0.1622, 0.1168, 0.1622, 0.1168, 0.2313, 0.1197, 0.2313, 0.1267, 0.164, 0.1237, 0.4285, 0.132, 0.4264, 0.1358, 0.4285, 0.1358, 0.4285, 0.132, 0.08624, 0.1197, 0.01931, 0.1197, 0.01537, 0.1267, 0.0821, 0.1273, 0.3134, 0.132, 0.3134, 0.1358, 0.3113, 0.1358, 0.3134, 0.132, 0.164, 0.1237, 0.2313, 0.1267, 0.2274, 0.1267, 0.1728, 0.125, 0.08624, 0.1197, 0.09167, 0.1197, 0.01931, 0.1197, 0.01931, 0.1197, 0.08753, 0.1273, 0.01931, 0.1267, 0.01931, 0.1197, 0.09167, 0.1197, 0.0821, 0.1273, 0.1728, 0.125, 0.171, 0.1181, 0.08624, 0.1197, 0.0821, 0.1273, 0.01537, 0.1267, 0.01931, 0.1267, 0.08753, 0.1273, 0.08624, 0.1197, 0.171, 0.1181, 0.1622, 0.1168, 0.09167, 0.1197, 0.164, 0.1237, 0.08753, 0.1273, 0.09167, 0.1197, 0.1622, 0.1168, 0.1728, 0.125, 0.0821, 0.1273, 0.08753, 0.1273, 0.164, 0.1237, 0.1728, 0.125, 0.2274, 0.1267, 0.2313, 0.1197, 0.171, 0.1181, 0.171, 0.1181, 0.2313, 0.1197, 0.2313, 0.1197, 0.1622, 0.1168, 0.1622, 0.1168, 0.2313, 0.1197, 0.2313, 0.1267, 0.164, 0.122, 0.4285, 0.132, 0.4293, 0.1358, 0.4285, 0.1358, 0.4285, 0.132, 0.08624, 0.1197, 0.01931, 0.1197, 0.01537, 0.1267, 0.0821, 0.1268, 0.3134, 0.132, 0.3134, 0.1362, 0.3113, 0.1358, 0.3134, 0.132, 0.164, 0.122, 0.2313, 0.1267, 0.2327, 0.1267, 0.1728, 0.124, 0.08624, 0.1197, 0.09167, 0.1197, 0.01931, 0.1197, 0.01931, 0.1197, 0.08753, 0.1265, 0.01931, 0.1274, 0.01931, 0.1197, 0.09167, 0.1197, 0.0821, 0.1268, 0.1728, 0.124, 0.171, 0.1181, 0.08624, 0.1197, 0.0821, 0.1268, 0.01537, 0.1267, 0.01931, 0.1274, 0.08753, 0.1265, 0.08624, 0.1197, 0.171, 0.1181, 0.1622, 0.1168, 0.09167, 0.1197, 0.164, 0.122, 0.08753, 0.1265, 0.09167, 0.1197, 0.1622, 0.1168, 0.1728, 0.124, 0.0821, 0.1268, 0.08753, 0.1265, 0.164, 0.122, 0.1728, 0.124, 0.2327, 0.1267, 0.2313, 0.1197, 0.171, 0.1181, 0.171, 0.1181, 0.2313, 0.1197, 0.2313, 0.1197, 0.1622, 0.1168, 0.1622, 0.1168, 0.2313, 0.1197, 0.2313, 0.1267, 0.164, 0.1237, 0.4285, 0.132, 0.4264, 0.1358, 0.4285, 0.1358, 0.4285, 0.132, 0.08624, 0.1197, 0.01931, 0.1197, 0.01537, 0.1267, 0.0821, 0.1273, 0.3134, 0.132, 0.3134, 0.1358, 0.3113, 0.1358, 0.3134, 0.132, 0.164, 0.1237, 0.2313, 0.1267, 0.2274, 0.1267, 0.1728, 0.125, 0.08624, 0.1197, 0.09167, 0.1197, 0.01931, 0.1197, 0.01931, 0.1197, 0.08753, 0.1273, 0.01931, 0.1267, 0.01931, 0.1197, 0.09167, 0.1197, 0.0821, 0.1273, 0.1728, 0.125, 0.171, 0.1181, 0.08624, 0.1197, 0.0821, 0.1273, 0.01537, 0.1267, 0.01931, 0.1267, 0.08753, 0.1273, 0.08624, 0.1197, 0.171, 0.1181, 0.1622, 0.1168, 0.09167, 0.1197, 0.164, 0.1237, 0.08753, 0.1273, 0.09167, 0.1197, 0.1622, 0.1168, 0.1728, 0.125, 0.0821, 0.1273, 0.08753, 0.1273, 0.164, 0.1237, 0.1728, 0.125, 0.2274, 0.1267, 0.2313, 0.1197, 0.171, 0.1181, 0.171, 0.1181, 0.2313, 0.1197, 0.2313, 0.1197, 0.1622, 0.1168])
me_jetty1.materials.append(mat_lowpoly)
me_jetty1.use_remesh_preserve_volume = False
me_jetty1.use_remesh_preserve_attributes = False
me_jetty1.use_mirror_vertex_groups = False
me_jetty1.update()

# ---- objects
ob_jetty1 = bpy.data.objects.new('jetty1', me_jetty1)

# ---- transforms, parenting, visibility, modifiers, constraints
ob_jetty1.location = (0.0, 0.0, 0.0)
ob_jetty1.rotation_euler = (1.571, -0.0, 0.0)
ob_jetty1.lineart.crease_threshold = 0.0

# ---- collection membership
col_collection_1.objects.link(ob_jetty1)

# ---- scene / render settings (as saved in the file)
scene.frame_start = 1; scene.frame_end = 250; scene.frame_set(1)
scene.render.engine = 'BLENDER_EEVEE_NEXT'
scene.render.resolution_percentage = 50
scene.render.dither_intensity = 0.0
scene.cycles.use_denoising = False
scene.cycles.samples = 128
scene.cycles.sampling_pattern = 'TABULATED_SOBOL'
scene.cycles.use_adaptive_sampling = False
scene.cycles.use_light_tree = False
scene.cycles.blur_glossy = 0.0
scene.cycles.sample_clamp_indirect = 0.0
scene.view_settings.view_transform = 'Standard'
bpy.context.view_layer.update()

# ---- added for rendering (the .blend has no active camera and no usable light): camera, sun
cam_auto = bpy.data.cameras.new('AutoCamera')
cam_auto.lens = 50.0
cam_auto.sensor_width = 36.0
cam_auto.clip_end = 1000.0
ob_auto_camera = bpy.data.objects.new('AutoCamera', cam_auto)
scene.collection.objects.link(ob_auto_camera)
ob_auto_camera.location = (10.3798, -12.4557, 9.36754)
ob_auto_camera.rotation_euler = (1.09748, -7.21219e-08, 0.694738)
scene.camera = ob_auto_camera
light_auto_sun = bpy.data.lights.new('AutoSun', 'SUN')
light_auto_sun.energy = 3.0
light_auto_sun.angle = 0.0523599
ob_auto_sun = bpy.data.objects.new('AutoSun', light_auto_sun)
scene.collection.objects.link(ob_auto_sun)
ob_auto_sun.rotation_euler = (0.872665, 0.174533, 0.523599)
bpy.context.view_layer.update()
